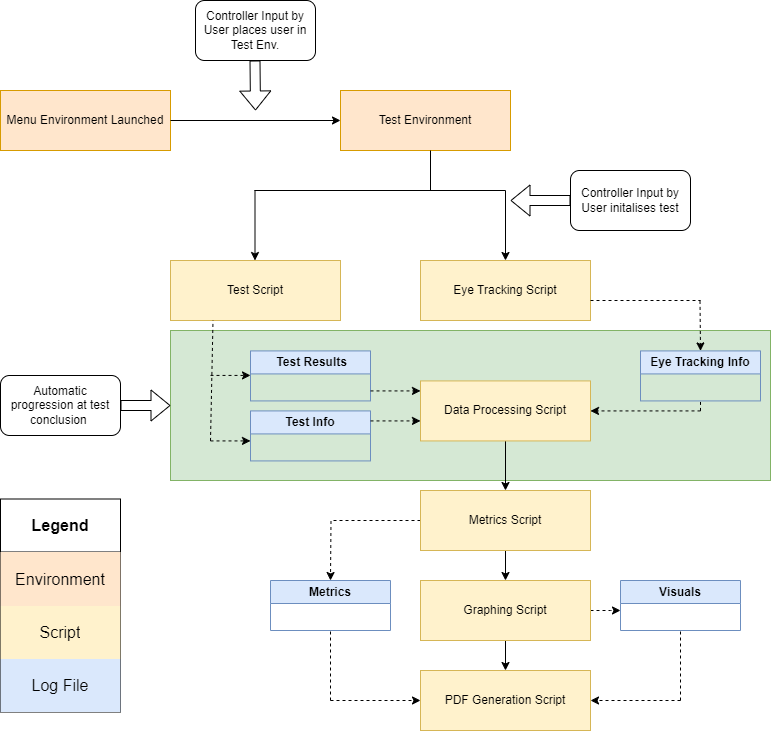

The diagram above was exported from draw.io. Its source (the exported page's mxGraphModel, read from the mxfile embedded in the PNG):
<mxGraphModel dx="1386" dy="785" grid="1" gridSize="10" guides="1" tooltips="1" connect="1" arrows="1" fold="1" page="1" pageScale="1" pageWidth="850" pageHeight="1100" math="0" shadow="0">
  <root>
    <mxCell id="0" />
    <mxCell id="1" parent="0" />
    <mxCell id="kfB37z1X0uwMs61A32d4-74" value="" style="rounded=0;whiteSpace=wrap;html=1;fillColor=#d5e8d4;strokeColor=#82b366;" parent="1" vertex="1">
      <mxGeometry x="240" y="380" width="600" height="150" as="geometry" />
    </mxCell>
    <mxCell id="kfB37z1X0uwMs61A32d4-1" value="Menu Environment Launched" style="rounded=0;whiteSpace=wrap;html=1;fillColor=#ffe6cc;strokeColor=#d79b00;" parent="1" vertex="1">
      <mxGeometry x="70" y="140" width="170" height="60" as="geometry" />
    </mxCell>
    <mxCell id="kfB37z1X0uwMs61A32d4-2" value="Test Environment" style="rounded=0;whiteSpace=wrap;html=1;fillColor=#ffe6cc;strokeColor=#d79b00;" parent="1" vertex="1">
      <mxGeometry x="410" y="140" width="170" height="60" as="geometry" />
    </mxCell>
    <mxCell id="kfB37z1X0uwMs61A32d4-3" value="Eye Tracking Script" style="rounded=0;whiteSpace=wrap;html=1;fillColor=#fff2cc;strokeColor=#d6b656;" parent="1" vertex="1">
      <mxGeometry x="490" y="310" width="170" height="60" as="geometry" />
    </mxCell>
    <mxCell id="kfB37z1X0uwMs61A32d4-4" value="Test Script" style="rounded=0;whiteSpace=wrap;html=1;fillColor=#fff2cc;strokeColor=#d6b656;" parent="1" vertex="1">
      <mxGeometry x="240" y="310" width="170" height="60" as="geometry" />
    </mxCell>
    <mxCell id="kfB37z1X0uwMs61A32d4-46" value="" style="edgeStyle=orthogonalEdgeStyle;rounded=0;orthogonalLoop=1;jettySize=auto;html=1;" parent="1" source="kfB37z1X0uwMs61A32d4-5" target="kfB37z1X0uwMs61A32d4-7" edge="1">
      <mxGeometry relative="1" as="geometry" />
    </mxCell>
    <mxCell id="kfB37z1X0uwMs61A32d4-5" value="Data Processing Script" style="rounded=0;whiteSpace=wrap;html=1;fillColor=#fff2cc;strokeColor=#d6b656;" parent="1" vertex="1">
      <mxGeometry x="490" y="430.42" width="170" height="60" as="geometry" />
    </mxCell>
    <mxCell id="kfB37z1X0uwMs61A32d4-47" value="" style="edgeStyle=orthogonalEdgeStyle;rounded=0;orthogonalLoop=1;jettySize=auto;html=1;" parent="1" source="kfB37z1X0uwMs61A32d4-7" target="kfB37z1X0uwMs61A32d4-8" edge="1">
      <mxGeometry relative="1" as="geometry" />
    </mxCell>
    <mxCell id="kfB37z1X0uwMs61A32d4-51" style="edgeStyle=orthogonalEdgeStyle;rounded=0;orthogonalLoop=1;jettySize=auto;html=1;dashed=1" parent="1" source="kfB37z1X0uwMs61A32d4-7" edge="1">
      <mxGeometry relative="1" as="geometry">
        <mxPoint x="400" y="630" as="targetPoint" />
      </mxGeometry>
    </mxCell>
    <mxCell id="kfB37z1X0uwMs61A32d4-7" value="Metrics Script" style="rounded=0;whiteSpace=wrap;html=1;fillColor=#fff2cc;strokeColor=#d6b656;" parent="1" vertex="1">
      <mxGeometry x="490" y="540" width="170" height="60" as="geometry" />
    </mxCell>
    <mxCell id="kfB37z1X0uwMs61A32d4-48" value="" style="edgeStyle=orthogonalEdgeStyle;rounded=0;orthogonalLoop=1;jettySize=auto;html=1;" parent="1" source="kfB37z1X0uwMs61A32d4-8" target="kfB37z1X0uwMs61A32d4-9" edge="1">
      <mxGeometry relative="1" as="geometry" />
    </mxCell>
    <mxCell id="kfB37z1X0uwMs61A32d4-71" style="edgeStyle=orthogonalEdgeStyle;rounded=0;orthogonalLoop=1;jettySize=auto;html=1;dashed=1" parent="1" source="kfB37z1X0uwMs61A32d4-8" edge="1">
      <mxGeometry relative="1" as="geometry">
        <mxPoint x="690" y="660" as="targetPoint" />
      </mxGeometry>
    </mxCell>
    <mxCell id="kfB37z1X0uwMs61A32d4-8" value="Graphing Script" style="rounded=0;whiteSpace=wrap;html=1;fillColor=#fff2cc;strokeColor=#d6b656;" parent="1" vertex="1">
      <mxGeometry x="490" y="630" width="170" height="60" as="geometry" />
    </mxCell>
    <mxCell id="kfB37z1X0uwMs61A32d4-9" value="PDF Generation Script" style="rounded=0;whiteSpace=wrap;html=1;fillColor=#fff2cc;strokeColor=#d6b656;" parent="1" vertex="1">
      <mxGeometry x="490" y="720" width="170" height="60" as="geometry" />
    </mxCell>
    <mxCell id="kfB37z1X0uwMs61A32d4-11" value="" style="endArrow=classic;html=1;rounded=0;entryX=0;entryY=0.5;entryDx=0;entryDy=0;" parent="1" target="kfB37z1X0uwMs61A32d4-2" edge="1">
      <mxGeometry width="50" height="50" relative="1" as="geometry">
        <mxPoint x="240" y="170" as="sourcePoint" />
        <mxPoint x="290" y="120" as="targetPoint" />
      </mxGeometry>
    </mxCell>
    <mxCell id="kfB37z1X0uwMs61A32d4-13" value="" style="shape=flexArrow;endArrow=classic;html=1;rounded=0;" parent="1" edge="1">
      <mxGeometry width="50" height="50" relative="1" as="geometry">
        <mxPoint x="324.5" y="110" as="sourcePoint" />
        <mxPoint x="325" y="160" as="targetPoint" />
      </mxGeometry>
    </mxCell>
    <mxCell id="kfB37z1X0uwMs61A32d4-14" value="Controller Input by User places user in Test Env." style="rounded=1;whiteSpace=wrap;html=1;" parent="1" vertex="1">
      <mxGeometry x="265" y="50" width="120" height="60" as="geometry" />
    </mxCell>
    <mxCell id="kfB37z1X0uwMs61A32d4-15" value="" style="endArrow=none;html=1;rounded=0;" parent="1" edge="1">
      <mxGeometry width="50" height="50" relative="1" as="geometry">
        <mxPoint x="500" y="240" as="sourcePoint" />
        <mxPoint x="500" y="200" as="targetPoint" />
      </mxGeometry>
    </mxCell>
    <mxCell id="kfB37z1X0uwMs61A32d4-19" value="" style="endArrow=classic;html=1;rounded=0;entryX=0.5;entryY=0;entryDx=0;entryDy=0;" parent="1" target="kfB37z1X0uwMs61A32d4-3" edge="1">
      <mxGeometry width="50" height="50" relative="1" as="geometry">
        <mxPoint x="575" y="240" as="sourcePoint" />
        <mxPoint x="450" y="380" as="targetPoint" />
      </mxGeometry>
    </mxCell>
    <mxCell id="kfB37z1X0uwMs61A32d4-20" value="" style="endArrow=classic;html=1;rounded=0;entryX=0.5;entryY=0;entryDx=0;entryDy=0;" parent="1" edge="1">
      <mxGeometry width="50" height="50" relative="1" as="geometry">
        <mxPoint x="324.5" y="240" as="sourcePoint" />
        <mxPoint x="324.5" y="310" as="targetPoint" />
      </mxGeometry>
    </mxCell>
    <mxCell id="kfB37z1X0uwMs61A32d4-21" value="" style="endArrow=none;html=1;rounded=0;" parent="1" edge="1">
      <mxGeometry width="50" height="50" relative="1" as="geometry">
        <mxPoint x="324" y="240" as="sourcePoint" />
        <mxPoint x="575" y="240" as="targetPoint" />
      </mxGeometry>
    </mxCell>
    <mxCell id="kfB37z1X0uwMs61A32d4-22" value="" style="shape=flexArrow;endArrow=classic;html=1;rounded=0;" parent="1" edge="1">
      <mxGeometry width="50" height="50" relative="1" as="geometry">
        <mxPoint x="640" y="250" as="sourcePoint" />
        <mxPoint x="580" y="250" as="targetPoint" />
      </mxGeometry>
    </mxCell>
    <mxCell id="kfB37z1X0uwMs61A32d4-23" value="Controller Input by User initalises test" style="rounded=1;whiteSpace=wrap;html=1;" parent="1" vertex="1">
      <mxGeometry x="640" y="220" width="120" height="60" as="geometry" />
    </mxCell>
    <mxCell id="kfB37z1X0uwMs61A32d4-24" value="" style="endArrow=classic;dashed=1;html=1;rounded=0;" parent="1" edge="1">
      <mxGeometry width="50" height="50" relative="1" as="geometry">
        <mxPoint x="280" y="424.92" as="sourcePoint" />
        <mxPoint x="320" y="424.92" as="targetPoint" />
      </mxGeometry>
    </mxCell>
    <mxCell id="kfB37z1X0uwMs61A32d4-25" value="" style="endArrow=classic;dashed=1;html=1;rounded=0;" parent="1" edge="1">
      <mxGeometry width="50" height="50" relative="1" as="geometry">
        <mxPoint x="280" y="490.42" as="sourcePoint" />
        <mxPoint x="320" y="490.42" as="targetPoint" />
      </mxGeometry>
    </mxCell>
    <mxCell id="kfB37z1X0uwMs61A32d4-26" value="&amp;nbsp;Test Results" style="swimlane;whiteSpace=wrap;html=1;fillColor=#dae8fc;strokeColor=#6c8ebf;" parent="1" vertex="1">
      <mxGeometry x="320" y="400.42" width="120" height="50" as="geometry">
        <mxRectangle x="170" y="460" width="110" height="30" as="alternateBounds" />
      </mxGeometry>
    </mxCell>
    <mxCell id="kfB37z1X0uwMs61A32d4-30" value="Test Info" style="swimlane;whiteSpace=wrap;html=1;fillColor=#dae8fc;strokeColor=#6c8ebf;" parent="1" vertex="1">
      <mxGeometry x="320" y="460.42" width="120" height="50" as="geometry">
        <mxRectangle x="170" y="460" width="110" height="30" as="alternateBounds" />
      </mxGeometry>
    </mxCell>
    <mxCell id="kfB37z1X0uwMs61A32d4-31" value="" style="endArrow=none;dashed=1;html=1;rounded=0;entryX=0.25;entryY=1;entryDx=0;entryDy=0;" parent="1" target="kfB37z1X0uwMs61A32d4-4" edge="1">
      <mxGeometry width="50" height="50" relative="1" as="geometry">
        <mxPoint x="280" y="490.42" as="sourcePoint" />
        <mxPoint x="281.30999999999995" y="380.12000000000006" as="targetPoint" />
      </mxGeometry>
    </mxCell>
    <mxCell id="kfB37z1X0uwMs61A32d4-32" value="" style="endArrow=classic;dashed=1;html=1;rounded=0;exitX=1;exitY=0.2;exitDx=0;exitDy=0;exitPerimeter=0;" parent="1" source="kfB37z1X0uwMs61A32d4-30" edge="1">
      <mxGeometry width="50" height="50" relative="1" as="geometry">
        <mxPoint x="440" y="473.42" as="sourcePoint" />
        <mxPoint x="490" y="470.42" as="targetPoint" />
      </mxGeometry>
    </mxCell>
    <mxCell id="kfB37z1X0uwMs61A32d4-33" value="" style="endArrow=classic;dashed=1;html=1;rounded=0;" parent="1" edge="1">
      <mxGeometry width="50" height="50" relative="1" as="geometry">
        <mxPoint x="440" y="440.42" as="sourcePoint" />
        <mxPoint x="490" y="440.42" as="targetPoint" />
      </mxGeometry>
    </mxCell>
    <mxCell id="kfB37z1X0uwMs61A32d4-35" value="Eye Tracking Info" style="swimlane;whiteSpace=wrap;html=1;fillColor=#dae8fc;labelBackgroundColor=none;swimlaneLine=1;glass=0;rounded=0;shadow=0;textShadow=0;strokeColor=#6c8ebf;" parent="1" vertex="1">
      <mxGeometry x="710" y="400.42" width="120" height="50" as="geometry">
        <mxRectangle x="170" y="460" width="110" height="30" as="alternateBounds" />
      </mxGeometry>
    </mxCell>
    <mxCell id="kfB37z1X0uwMs61A32d4-37" value="" style="endArrow=classic;dashed=1;html=1;rounded=0;entryX=1;entryY=0.5;entryDx=0;entryDy=0;" parent="1" target="kfB37z1X0uwMs61A32d4-5" edge="1">
      <mxGeometry width="50" height="50" relative="1" as="geometry">
        <mxPoint x="770" y="460.42" as="sourcePoint" />
        <mxPoint x="880" y="410.42" as="targetPoint" />
      </mxGeometry>
    </mxCell>
    <mxCell id="kfB37z1X0uwMs61A32d4-38" value="" style="endArrow=none;dashed=1;html=1;rounded=0;entryX=0.5;entryY=1;entryDx=0;entryDy=0;" parent="1" target="kfB37z1X0uwMs61A32d4-35" edge="1">
      <mxGeometry width="50" height="50" relative="1" as="geometry">
        <mxPoint x="770" y="460.42" as="sourcePoint" />
        <mxPoint x="810" y="460.42" as="targetPoint" />
      </mxGeometry>
    </mxCell>
    <mxCell id="kfB37z1X0uwMs61A32d4-39" value="" style="endArrow=classic;dashed=1;html=1;rounded=0;entryX=0.5;entryY=0;entryDx=0;entryDy=0;" parent="1" target="kfB37z1X0uwMs61A32d4-35" edge="1">
      <mxGeometry width="50" height="50" relative="1" as="geometry">
        <mxPoint x="769.5" y="350.42" as="sourcePoint" />
        <mxPoint x="769.5" y="380.42" as="targetPoint" />
      </mxGeometry>
    </mxCell>
    <mxCell id="kfB37z1X0uwMs61A32d4-40" value="" style="endArrow=none;dashed=1;html=1;rounded=0;entryX=1;entryY=0.5;entryDx=0;entryDy=0;" parent="1" edge="1">
      <mxGeometry width="50" height="50" relative="1" as="geometry">
        <mxPoint x="660" y="350" as="sourcePoint" />
        <mxPoint x="770" y="350" as="targetPoint" />
      </mxGeometry>
    </mxCell>
    <mxCell id="kfB37z1X0uwMs61A32d4-53" value="Metrics" style="swimlane;whiteSpace=wrap;html=1;fillColor=#dae8fc;strokeColor=#6c8ebf;" parent="1" vertex="1">
      <mxGeometry x="340" y="630" width="120" height="50" as="geometry">
        <mxRectangle x="170" y="460" width="110" height="30" as="alternateBounds" />
      </mxGeometry>
    </mxCell>
    <mxCell id="kfB37z1X0uwMs61A32d4-56" value="" style="endArrow=none;html=1;rounded=0;entryX=0.5;entryY=1;entryDx=0;entryDy=0;dashed=1" parent="1" target="kfB37z1X0uwMs61A32d4-53" edge="1">
      <mxGeometry width="50" height="50" relative="1" as="geometry">
        <mxPoint x="400" y="750" as="sourcePoint" />
        <mxPoint x="250" y="760" as="targetPoint" />
      </mxGeometry>
    </mxCell>
    <mxCell id="kfB37z1X0uwMs61A32d4-57" value="" style="endArrow=classic;html=1;rounded=0;entryX=0;entryY=0.5;entryDx=0;entryDy=0;dashed=1" parent="1" target="kfB37z1X0uwMs61A32d4-9" edge="1">
      <mxGeometry width="50" height="50" relative="1" as="geometry">
        <mxPoint x="400" y="750" as="sourcePoint" />
        <mxPoint x="250" y="760" as="targetPoint" />
      </mxGeometry>
    </mxCell>
    <mxCell id="kfB37z1X0uwMs61A32d4-67" value="Visuals" style="swimlane;whiteSpace=wrap;html=1;startSize=23;fillColor=#dae8fc;strokeColor=#6c8ebf;" parent="1" vertex="1">
      <mxGeometry x="690" y="630" width="120" height="50" as="geometry">
        <mxRectangle x="170" y="460" width="110" height="30" as="alternateBounds" />
      </mxGeometry>
    </mxCell>
    <mxCell id="kfB37z1X0uwMs61A32d4-68" value="" style="endArrow=none;html=1;rounded=0;entryX=0.5;entryY=1;entryDx=0;entryDy=0;dashed=1" parent="1" target="kfB37z1X0uwMs61A32d4-67" edge="1">
      <mxGeometry width="50" height="50" relative="1" as="geometry">
        <mxPoint x="750" y="750" as="sourcePoint" />
        <mxPoint x="600" y="760" as="targetPoint" />
      </mxGeometry>
    </mxCell>
    <mxCell id="kfB37z1X0uwMs61A32d4-69" value="" style="endArrow=classic;html=1;rounded=0;entryX=1;entryY=0.5;entryDx=0;entryDy=0;dashed=1" parent="1" target="kfB37z1X0uwMs61A32d4-9" edge="1">
      <mxGeometry width="50" height="50" relative="1" as="geometry">
        <mxPoint x="750" y="750" as="sourcePoint" />
        <mxPoint x="840" y="750" as="targetPoint" />
      </mxGeometry>
    </mxCell>
    <mxCell id="kfB37z1X0uwMs61A32d4-75" value="" style="shape=flexArrow;endArrow=classic;html=1;rounded=0;entryX=0;entryY=0.5;entryDx=0;entryDy=0;" parent="1" target="kfB37z1X0uwMs61A32d4-74" edge="1">
      <mxGeometry width="50" height="50" relative="1" as="geometry">
        <mxPoint x="190" y="455" as="sourcePoint" />
        <mxPoint x="150" y="449.41999999999996" as="targetPoint" />
      </mxGeometry>
    </mxCell>
    <mxCell id="kfB37z1X0uwMs61A32d4-76" value="Automatic progression at test conclusion&amp;nbsp;" style="rounded=1;whiteSpace=wrap;html=1;" parent="1" vertex="1">
      <mxGeometry x="70" y="425" width="120" height="60" as="geometry" />
    </mxCell>
    <mxCell id="kfB37z1X0uwMs61A32d4-77" value="" style="shape=table;startSize=0;container=1;collapsible=0;childLayout=tableLayout;fontSize=16;" parent="1" vertex="1">
      <mxGeometry x="70" y="548.5" width="120" height="213" as="geometry" />
    </mxCell>
    <mxCell id="kfB37z1X0uwMs61A32d4-78" value="" style="shape=tableRow;horizontal=0;startSize=0;swimlaneHead=0;swimlaneBody=0;strokeColor=inherit;top=0;left=0;bottom=0;right=0;collapsible=0;dropTarget=0;fillColor=none;points=[[0,0.5],[1,0.5]];portConstraint=eastwest;fontSize=16;" parent="kfB37z1X0uwMs61A32d4-77" vertex="1">
      <mxGeometry width="120" height="53" as="geometry" />
    </mxCell>
    <mxCell id="kfB37z1X0uwMs61A32d4-79" value="&lt;b&gt;Legend&lt;/b&gt;" style="shape=partialRectangle;html=1;whiteSpace=wrap;connectable=0;strokeColor=inherit;overflow=hidden;fillColor=none;top=0;left=0;bottom=0;right=0;pointerEvents=1;fontSize=16;" parent="kfB37z1X0uwMs61A32d4-78" vertex="1">
      <mxGeometry width="120" height="53" as="geometry">
        <mxRectangle width="120" height="53" as="alternateBounds" />
      </mxGeometry>
    </mxCell>
    <mxCell id="kfB37z1X0uwMs61A32d4-82" value="" style="shape=tableRow;horizontal=0;startSize=0;swimlaneHead=0;swimlaneBody=0;strokeColor=inherit;top=0;left=0;bottom=0;right=0;collapsible=0;dropTarget=0;fillColor=none;points=[[0,0.5],[1,0.5]];portConstraint=eastwest;fontSize=16;" parent="kfB37z1X0uwMs61A32d4-77" vertex="1">
      <mxGeometry y="53" width="120" height="54" as="geometry" />
    </mxCell>
    <mxCell id="kfB37z1X0uwMs61A32d4-83" value="Environment" style="shape=partialRectangle;html=1;whiteSpace=wrap;connectable=0;strokeColor=#d79b00;overflow=hidden;fillColor=#ffe6cc;top=0;left=0;bottom=0;right=0;pointerEvents=1;fontSize=16;" parent="kfB37z1X0uwMs61A32d4-82" vertex="1">
      <mxGeometry width="120" height="54" as="geometry">
        <mxRectangle width="120" height="54" as="alternateBounds" />
      </mxGeometry>
    </mxCell>
    <mxCell id="kfB37z1X0uwMs61A32d4-86" value="" style="shape=tableRow;horizontal=0;startSize=0;swimlaneHead=0;swimlaneBody=0;strokeColor=inherit;top=0;left=0;bottom=0;right=0;collapsible=0;dropTarget=0;fillColor=none;points=[[0,0.5],[1,0.5]];portConstraint=eastwest;fontSize=16;" parent="kfB37z1X0uwMs61A32d4-77" vertex="1">
      <mxGeometry y="107" width="120" height="53" as="geometry" />
    </mxCell>
    <mxCell id="kfB37z1X0uwMs61A32d4-87" value="Script" style="shape=partialRectangle;html=1;whiteSpace=wrap;connectable=0;strokeColor=#d6b656;overflow=hidden;fillColor=#fff2cc;top=0;left=0;bottom=0;right=0;pointerEvents=1;fontSize=16;" parent="kfB37z1X0uwMs61A32d4-86" vertex="1">
      <mxGeometry width="120" height="53" as="geometry">
        <mxRectangle width="120" height="53" as="alternateBounds" />
      </mxGeometry>
    </mxCell>
    <mxCell id="kfB37z1X0uwMs61A32d4-96" style="shape=tableRow;horizontal=0;startSize=0;swimlaneHead=0;swimlaneBody=0;strokeColor=inherit;top=0;left=0;bottom=0;right=0;collapsible=0;dropTarget=0;fillColor=none;points=[[0,0.5],[1,0.5]];portConstraint=eastwest;fontSize=16;" parent="kfB37z1X0uwMs61A32d4-77" vertex="1">
      <mxGeometry y="160" width="120" height="53" as="geometry" />
    </mxCell>
    <mxCell id="kfB37z1X0uwMs61A32d4-97" value="Log File" style="shape=partialRectangle;html=1;whiteSpace=wrap;connectable=0;strokeColor=#6c8ebf;overflow=hidden;fillColor=#dae8fc;top=0;left=0;bottom=0;right=0;pointerEvents=1;fontSize=16;" parent="kfB37z1X0uwMs61A32d4-96" vertex="1">
      <mxGeometry width="120" height="53" as="geometry">
        <mxRectangle width="120" height="53" as="alternateBounds" />
      </mxGeometry>
    </mxCell>
  </root>
</mxGraphModel>